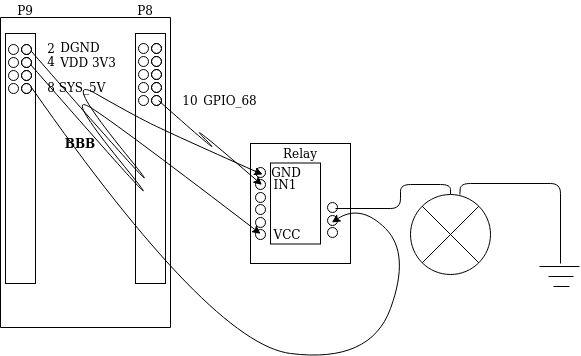

The diagram above was exported from draw.io. Its source (the exported page's mxGraphModel, read from the mxfile embedded in the PNG):
<mxGraphModel dx="668" dy="387" grid="1" gridSize="10" guides="1" tooltips="1" connect="1" arrows="1" fold="1" page="1" pageScale="1" pageWidth="850" pageHeight="1100" background="none" math="0" shadow="0">
  <root>
    <mxCell id="0" />
    <mxCell id="1" parent="0" />
    <mxCell id="xmPQLJBuDsBuUz7A1F_K-4" value="" style="rounded=0;whiteSpace=wrap;html=1;direction=south;" vertex="1" parent="1">
      <mxGeometry x="135" y="190" width="30" height="250" as="geometry" />
    </mxCell>
    <mxCell id="xmPQLJBuDsBuUz7A1F_K-5" value="" style="rounded=0;whiteSpace=wrap;html=1;direction=south;" vertex="1" parent="1">
      <mxGeometry x="265" y="190" width="30" height="250" as="geometry" />
    </mxCell>
    <mxCell id="xmPQLJBuDsBuUz7A1F_K-6" value="P9" style="text;html=1;strokeColor=none;fillColor=none;align=center;verticalAlign=middle;whiteSpace=wrap;rounded=0;" vertex="1" parent="1">
      <mxGeometry x="135" y="157" width="40" height="20" as="geometry" />
    </mxCell>
    <mxCell id="xmPQLJBuDsBuUz7A1F_K-7" value="P8" style="text;html=1;strokeColor=none;fillColor=none;align=center;verticalAlign=middle;whiteSpace=wrap;rounded=0;" vertex="1" parent="1">
      <mxGeometry x="255" y="157" width="40" height="20" as="geometry" />
    </mxCell>
    <mxCell id="xmPQLJBuDsBuUz7A1F_K-9" value="" style="verticalLabelPosition=bottom;verticalAlign=top;html=1;shape=mxgraph.basic.donut;dx=0;" vertex="1" parent="1">
      <mxGeometry x="151" y="201" width="10" height="10" as="geometry" />
    </mxCell>
    <mxCell id="xmPQLJBuDsBuUz7A1F_K-10" value="" style="verticalLabelPosition=bottom;verticalAlign=top;html=1;shape=mxgraph.basic.donut;dx=5;" vertex="1" parent="1">
      <mxGeometry x="138" y="201" width="10" height="10" as="geometry" />
    </mxCell>
    <mxCell id="xmPQLJBuDsBuUz7A1F_K-11" value="" style="verticalLabelPosition=bottom;verticalAlign=top;html=1;shape=mxgraph.basic.donut;dx=0;" vertex="1" parent="1">
      <mxGeometry x="151" y="214" width="10" height="10" as="geometry" />
    </mxCell>
    <mxCell id="xmPQLJBuDsBuUz7A1F_K-12" value="" style="verticalLabelPosition=bottom;verticalAlign=top;html=1;shape=mxgraph.basic.donut;dx=5;" vertex="1" parent="1">
      <mxGeometry x="138" y="214" width="10" height="10" as="geometry" />
    </mxCell>
    <mxCell id="xmPQLJBuDsBuUz7A1F_K-13" value="" style="verticalLabelPosition=bottom;verticalAlign=top;html=1;shape=mxgraph.basic.donut;dx=0;" vertex="1" parent="1">
      <mxGeometry x="151" y="227" width="10" height="10" as="geometry" />
    </mxCell>
    <mxCell id="xmPQLJBuDsBuUz7A1F_K-14" value="" style="verticalLabelPosition=bottom;verticalAlign=top;html=1;shape=mxgraph.basic.donut;dx=5;" vertex="1" parent="1">
      <mxGeometry x="138" y="227" width="10" height="10" as="geometry" />
    </mxCell>
    <mxCell id="xmPQLJBuDsBuUz7A1F_K-16" value="" style="verticalLabelPosition=bottom;verticalAlign=top;html=1;shape=mxgraph.basic.donut;dx=0;" vertex="1" parent="1">
      <mxGeometry x="151" y="240" width="10" height="10" as="geometry" />
    </mxCell>
    <mxCell id="xmPQLJBuDsBuUz7A1F_K-17" value="" style="verticalLabelPosition=bottom;verticalAlign=top;html=1;shape=mxgraph.basic.donut;dx=5;" vertex="1" parent="1">
      <mxGeometry x="138" y="240" width="10" height="10" as="geometry" />
    </mxCell>
    <mxCell id="xmPQLJBuDsBuUz7A1F_K-18" value="" style="verticalLabelPosition=bottom;verticalAlign=top;html=1;shape=mxgraph.basic.donut;dx=0;" vertex="1" parent="1">
      <mxGeometry x="281" y="200" width="10" height="10" as="geometry" />
    </mxCell>
    <mxCell id="xmPQLJBuDsBuUz7A1F_K-19" value="" style="verticalLabelPosition=bottom;verticalAlign=top;html=1;shape=mxgraph.basic.donut;dx=5;" vertex="1" parent="1">
      <mxGeometry x="268" y="200" width="10" height="10" as="geometry" />
    </mxCell>
    <mxCell id="xmPQLJBuDsBuUz7A1F_K-20" value="" style="verticalLabelPosition=bottom;verticalAlign=top;html=1;shape=mxgraph.basic.donut;dx=0;" vertex="1" parent="1">
      <mxGeometry x="281" y="213" width="10" height="10" as="geometry" />
    </mxCell>
    <mxCell id="xmPQLJBuDsBuUz7A1F_K-21" value="" style="verticalLabelPosition=bottom;verticalAlign=top;html=1;shape=mxgraph.basic.donut;dx=5;" vertex="1" parent="1">
      <mxGeometry x="268" y="213" width="10" height="10" as="geometry" />
    </mxCell>
    <mxCell id="xmPQLJBuDsBuUz7A1F_K-22" value="" style="verticalLabelPosition=bottom;verticalAlign=top;html=1;shape=mxgraph.basic.donut;dx=0;" vertex="1" parent="1">
      <mxGeometry x="281" y="226" width="10" height="10" as="geometry" />
    </mxCell>
    <mxCell id="xmPQLJBuDsBuUz7A1F_K-23" value="" style="verticalLabelPosition=bottom;verticalAlign=top;html=1;shape=mxgraph.basic.donut;dx=5;" vertex="1" parent="1">
      <mxGeometry x="268" y="226" width="10" height="10" as="geometry" />
    </mxCell>
    <mxCell id="xmPQLJBuDsBuUz7A1F_K-24" value="" style="verticalLabelPosition=bottom;verticalAlign=top;html=1;shape=mxgraph.basic.donut;dx=0;" vertex="1" parent="1">
      <mxGeometry x="281" y="239" width="10" height="10" as="geometry" />
    </mxCell>
    <mxCell id="xmPQLJBuDsBuUz7A1F_K-25" value="" style="verticalLabelPosition=bottom;verticalAlign=top;html=1;shape=mxgraph.basic.donut;dx=5;" vertex="1" parent="1">
      <mxGeometry x="268" y="239" width="10" height="10" as="geometry" />
    </mxCell>
    <mxCell id="xmPQLJBuDsBuUz7A1F_K-26" value="" style="verticalLabelPosition=bottom;verticalAlign=top;html=1;shape=mxgraph.basic.donut;dx=0;" vertex="1" parent="1">
      <mxGeometry x="281" y="252" width="10" height="10" as="geometry" />
    </mxCell>
    <mxCell id="xmPQLJBuDsBuUz7A1F_K-27" value="" style="verticalLabelPosition=bottom;verticalAlign=top;html=1;shape=mxgraph.basic.donut;dx=5;" vertex="1" parent="1">
      <mxGeometry x="268" y="252" width="10" height="10" as="geometry" />
    </mxCell>
    <mxCell id="xmPQLJBuDsBuUz7A1F_K-28" value="" style="verticalLabelPosition=bottom;verticalAlign=top;html=1;shape=mxgraph.basic.rect;fillColor2=none;strokeWidth=1;size=20;indent=5;direction=south;gradientColor=#ffffff;fillColor=none;" vertex="1" parent="1">
      <mxGeometry x="130" y="174" width="170" height="310" as="geometry" />
    </mxCell>
    <mxCell id="xmPQLJBuDsBuUz7A1F_K-29" value="2" style="text;html=1;strokeColor=none;fillColor=none;align=center;verticalAlign=middle;whiteSpace=wrap;rounded=0;" vertex="1" parent="1">
      <mxGeometry x="161" y="195" width="40" height="20" as="geometry" />
    </mxCell>
    <mxCell id="xmPQLJBuDsBuUz7A1F_K-30" value="4" style="text;html=1;strokeColor=none;fillColor=none;align=center;verticalAlign=middle;whiteSpace=wrap;rounded=0;" vertex="1" parent="1">
      <mxGeometry x="161" y="208" width="40" height="20" as="geometry" />
    </mxCell>
    <mxCell id="xmPQLJBuDsBuUz7A1F_K-31" value="8" style="text;html=1;strokeColor=none;fillColor=none;align=center;verticalAlign=middle;whiteSpace=wrap;rounded=0;" vertex="1" parent="1">
      <mxGeometry x="161" y="234" width="40" height="20" as="geometry" />
    </mxCell>
    <mxCell id="xmPQLJBuDsBuUz7A1F_K-33" value="10" style="text;html=1;strokeColor=none;fillColor=none;align=center;verticalAlign=middle;whiteSpace=wrap;rounded=0;" vertex="1" parent="1">
      <mxGeometry x="300" y="247" width="40" height="20" as="geometry" />
    </mxCell>
    <mxCell id="xmPQLJBuDsBuUz7A1F_K-35" value="DGND" style="text;html=1;strokeColor=none;fillColor=none;align=center;verticalAlign=middle;whiteSpace=wrap;rounded=0;" vertex="1" parent="1">
      <mxGeometry x="190" y="194" width="40" height="20" as="geometry" />
    </mxCell>
    <mxCell id="xmPQLJBuDsBuUz7A1F_K-36" value="VDD 3V3" style="text;html=1;strokeColor=none;fillColor=none;align=center;verticalAlign=middle;whiteSpace=wrap;rounded=0;" vertex="1" parent="1">
      <mxGeometry x="183" y="209" width="70" height="20" as="geometry" />
    </mxCell>
    <mxCell id="xmPQLJBuDsBuUz7A1F_K-37" value="SYS_5V" style="text;html=1;strokeColor=none;fillColor=none;align=center;verticalAlign=middle;whiteSpace=wrap;rounded=0;" vertex="1" parent="1">
      <mxGeometry x="192" y="234" width="40" height="20" as="geometry" />
    </mxCell>
    <mxCell id="xmPQLJBuDsBuUz7A1F_K-38" value="GPIO_68" style="text;html=1;strokeColor=none;fillColor=none;align=center;verticalAlign=middle;whiteSpace=wrap;rounded=0;" vertex="1" parent="1">
      <mxGeometry x="340" y="247" width="40" height="20" as="geometry" />
    </mxCell>
    <mxCell id="xmPQLJBuDsBuUz7A1F_K-39" value="" style="rounded=0;whiteSpace=wrap;html=1;fillColor=none;gradientColor=#ffffff;direction=south;" vertex="1" parent="1">
      <mxGeometry x="380" y="300" width="100" height="120" as="geometry" />
    </mxCell>
    <mxCell id="xmPQLJBuDsBuUz7A1F_K-40" value="" style="rounded=0;whiteSpace=wrap;html=1;fillColor=none;gradientColor=#ffffff;direction=south;" vertex="1" parent="1">
      <mxGeometry x="400" y="319.5" width="50" height="81" as="geometry" />
    </mxCell>
    <mxCell id="xmPQLJBuDsBuUz7A1F_K-41" value="" style="verticalLabelPosition=bottom;verticalAlign=top;html=1;shape=mxgraph.basic.donut;dx=5;" vertex="1" parent="1">
      <mxGeometry x="385" y="324" width="10" height="10" as="geometry" />
    </mxCell>
    <mxCell id="xmPQLJBuDsBuUz7A1F_K-42" value="" style="verticalLabelPosition=bottom;verticalAlign=top;html=1;shape=mxgraph.basic.donut;dx=5;" vertex="1" parent="1">
      <mxGeometry x="385" y="336" width="10" height="10" as="geometry" />
    </mxCell>
    <mxCell id="xmPQLJBuDsBuUz7A1F_K-43" value="" style="verticalLabelPosition=bottom;verticalAlign=top;html=1;shape=mxgraph.basic.donut;dx=5;" vertex="1" parent="1">
      <mxGeometry x="385" y="349" width="10" height="10" as="geometry" />
    </mxCell>
    <mxCell id="xmPQLJBuDsBuUz7A1F_K-44" value="" style="verticalLabelPosition=bottom;verticalAlign=top;html=1;shape=mxgraph.basic.donut;dx=5;" vertex="1" parent="1">
      <mxGeometry x="385" y="361" width="10" height="10" as="geometry" />
    </mxCell>
    <mxCell id="xmPQLJBuDsBuUz7A1F_K-45" value="" style="verticalLabelPosition=bottom;verticalAlign=top;html=1;shape=mxgraph.basic.donut;dx=5;" vertex="1" parent="1">
      <mxGeometry x="385" y="374" width="10" height="10" as="geometry" />
    </mxCell>
    <mxCell id="xmPQLJBuDsBuUz7A1F_K-46" value="" style="verticalLabelPosition=bottom;verticalAlign=top;html=1;shape=mxgraph.basic.donut;dx=5;" vertex="1" parent="1">
      <mxGeometry x="385" y="386" width="10" height="10" as="geometry" />
    </mxCell>
    <mxCell id="xmPQLJBuDsBuUz7A1F_K-47" value="" style="verticalLabelPosition=bottom;verticalAlign=top;html=1;shape=mxgraph.basic.donut;dx=5;" vertex="1" parent="1">
      <mxGeometry x="457" y="359" width="10" height="10" as="geometry" />
    </mxCell>
    <mxCell id="xmPQLJBuDsBuUz7A1F_K-48" value="" style="verticalLabelPosition=bottom;verticalAlign=top;html=1;shape=mxgraph.basic.donut;dx=5;" vertex="1" parent="1">
      <mxGeometry x="457" y="372" width="10" height="10" as="geometry" />
    </mxCell>
    <mxCell id="xmPQLJBuDsBuUz7A1F_K-49" value="" style="verticalLabelPosition=bottom;verticalAlign=top;html=1;shape=mxgraph.basic.donut;dx=5;" vertex="1" parent="1">
      <mxGeometry x="457" y="384" width="10" height="10" as="geometry" />
    </mxCell>
    <mxCell id="xmPQLJBuDsBuUz7A1F_K-50" value="" style="shape=sumEllipse;perimeter=ellipsePerimeter;whiteSpace=wrap;html=1;backgroundOutline=1;fillColor=none;gradientColor=#ffffff;" vertex="1" parent="1">
      <mxGeometry x="540" y="351" width="80" height="80" as="geometry" />
    </mxCell>
    <mxCell id="xmPQLJBuDsBuUz7A1F_K-51" value="" style="endArrow=none;html=1;exitX=0.617;exitY=0;exitDx=0;exitDy=0;exitPerimeter=0;" edge="1" parent="1" source="xmPQLJBuDsBuUz7A1F_K-50">
      <mxGeometry width="50" height="50" relative="1" as="geometry">
        <mxPoint x="300" y="340" as="sourcePoint" />
        <mxPoint x="690" y="420" as="targetPoint" />
        <Array as="points">
          <mxPoint x="590" y="340" />
          <mxPoint x="690" y="340" />
        </Array>
      </mxGeometry>
    </mxCell>
    <mxCell id="xmPQLJBuDsBuUz7A1F_K-52" value="" style="endArrow=none;html=1;" edge="1" parent="1">
      <mxGeometry width="50" height="50" relative="1" as="geometry">
        <mxPoint x="669" y="423" as="sourcePoint" />
        <mxPoint x="709" y="423" as="targetPoint" />
      </mxGeometry>
    </mxCell>
    <mxCell id="xmPQLJBuDsBuUz7A1F_K-53" value="" style="endArrow=none;html=1;" edge="1" parent="1">
      <mxGeometry width="50" height="50" relative="1" as="geometry">
        <mxPoint x="678" y="433" as="sourcePoint" />
        <mxPoint x="703" y="433" as="targetPoint" />
      </mxGeometry>
    </mxCell>
    <mxCell id="xmPQLJBuDsBuUz7A1F_K-54" value="" style="endArrow=none;html=1;" edge="1" parent="1">
      <mxGeometry width="50" height="50" relative="1" as="geometry">
        <mxPoint x="683" y="443" as="sourcePoint" />
        <mxPoint x="699" y="443" as="targetPoint" />
      </mxGeometry>
    </mxCell>
    <mxCell id="xmPQLJBuDsBuUz7A1F_K-55" value="" style="endArrow=none;html=1;exitX=0.8;exitY=0.5;exitDx=0;exitDy=0;exitPerimeter=0;entryX=0.5;entryY=0;entryDx=0;entryDy=0;" edge="1" parent="1" target="xmPQLJBuDsBuUz7A1F_K-50">
      <mxGeometry width="50" height="50" relative="1" as="geometry">
        <mxPoint x="465" y="365" as="sourcePoint" />
        <mxPoint x="570" y="341" as="targetPoint" />
        <Array as="points">
          <mxPoint x="530" y="365" />
          <mxPoint x="530" y="341" />
          <mxPoint x="580" y="341" />
        </Array>
      </mxGeometry>
    </mxCell>
    <mxCell id="xmPQLJBuDsBuUz7A1F_K-71" value="" style="curved=1;endArrow=classic;html=1;entryX=0.438;entryY=0.7;entryDx=0;entryDy=0;entryPerimeter=0;exitX=0;exitY=0.5;exitDx=0;exitDy=0;" edge="1" parent="1" source="xmPQLJBuDsBuUz7A1F_K-31" target="xmPQLJBuDsBuUz7A1F_K-48">
      <mxGeometry width="50" height="50" relative="1" as="geometry">
        <mxPoint x="150" y="244" as="sourcePoint" />
        <mxPoint x="540" y="360" as="targetPoint" />
        <Array as="points">
          <mxPoint x="340" y="500" />
          <mxPoint x="500" y="520" />
          <mxPoint x="540" y="410" />
          <mxPoint x="490" y="360" />
        </Array>
      </mxGeometry>
    </mxCell>
    <mxCell id="xmPQLJBuDsBuUz7A1F_K-72" value="" style="curved=1;endArrow=classic;html=1;exitX=0;exitY=0;exitDx=0;exitDy=0;entryX=0.714;entryY=0.703;entryDx=0;entryDy=0;entryPerimeter=0;" edge="1" parent="1" source="xmPQLJBuDsBuUz7A1F_K-30" target="xmPQLJBuDsBuUz7A1F_K-41">
      <mxGeometry width="50" height="50" relative="1" as="geometry">
        <mxPoint x="190" y="280" as="sourcePoint" />
        <mxPoint x="387" y="328" as="targetPoint" />
        <Array as="points">
          <mxPoint x="320" y="390" />
          <mxPoint x="190" y="230" />
          <mxPoint x="260" y="270" />
          <mxPoint x="300" y="290" />
        </Array>
      </mxGeometry>
    </mxCell>
    <mxCell id="xmPQLJBuDsBuUz7A1F_K-73" value="" style="curved=1;endArrow=classic;html=1;exitX=0;exitY=0;exitDx=0;exitDy=0;entryX=0.507;entryY=0.434;entryDx=0;entryDy=0;entryPerimeter=0;" edge="1" parent="1" target="xmPQLJBuDsBuUz7A1F_K-46">
      <mxGeometry width="50" height="50" relative="1" as="geometry">
        <mxPoint x="160" y="221" as="sourcePoint" />
        <mxPoint x="385.6199999999999" y="341.28" as="targetPoint" />
        <Array as="points">
          <mxPoint x="319" y="403" />
          <mxPoint x="189" y="243" />
          <mxPoint x="259" y="290" />
        </Array>
      </mxGeometry>
    </mxCell>
    <mxCell id="xmPQLJBuDsBuUz7A1F_K-74" value="" style="curved=1;endArrow=classic;html=1;entryX=0.645;entryY=0.538;entryDx=0;entryDy=0;entryPerimeter=0;" edge="1" parent="1" target="xmPQLJBuDsBuUz7A1F_K-42">
      <mxGeometry width="50" height="50" relative="1" as="geometry">
        <mxPoint x="288" y="257" as="sourcePoint" />
        <mxPoint x="360" y="271" as="targetPoint" />
        <Array as="points">
          <mxPoint x="360" y="321" />
          <mxPoint x="310" y="271" />
        </Array>
      </mxGeometry>
    </mxCell>
    <mxCell id="xmPQLJBuDsBuUz7A1F_K-75" value="&lt;b&gt;BBB&lt;/b&gt;" style="text;html=1;strokeColor=none;fillColor=none;align=center;verticalAlign=middle;whiteSpace=wrap;rounded=0;" vertex="1" parent="1">
      <mxGeometry x="190" y="290" width="40" height="20" as="geometry" />
    </mxCell>
    <mxCell id="xmPQLJBuDsBuUz7A1F_K-76" value="Relay" style="text;html=1;strokeColor=none;fillColor=none;align=center;verticalAlign=middle;whiteSpace=wrap;rounded=0;" vertex="1" parent="1">
      <mxGeometry x="410" y="300" width="40" height="20" as="geometry" />
    </mxCell>
    <mxCell id="xmPQLJBuDsBuUz7A1F_K-77" value="GND" style="text;html=1;strokeColor=none;fillColor=none;align=center;verticalAlign=middle;whiteSpace=wrap;rounded=0;" vertex="1" parent="1">
      <mxGeometry x="396" y="319" width="40" height="20" as="geometry" />
    </mxCell>
    <mxCell id="xmPQLJBuDsBuUz7A1F_K-78" value="IN1" style="text;html=1;strokeColor=none;fillColor=none;align=center;verticalAlign=middle;whiteSpace=wrap;rounded=0;" vertex="1" parent="1">
      <mxGeometry x="395" y="331" width="40" height="20" as="geometry" />
    </mxCell>
    <mxCell id="xmPQLJBuDsBuUz7A1F_K-79" value="VCC" style="text;html=1;strokeColor=none;fillColor=none;align=center;verticalAlign=middle;whiteSpace=wrap;rounded=0;" vertex="1" parent="1">
      <mxGeometry x="397" y="381" width="40" height="20" as="geometry" />
    </mxCell>
  </root>
</mxGraphModel>